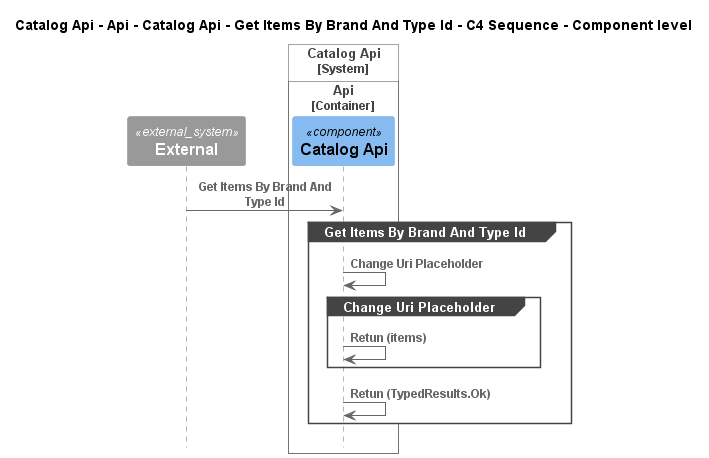

The diagram above was rendered by PlantUML. Its source (embedded in the PNG):
@startuml
!pragma layout smetana
!include ..\..\..\..\..\..\..\..\.c4s\C4_Sequence.puml

title Catalog Api - Api - Catalog Api - Get Items By Brand And Type Id - C4 Sequence - Component level

System_Ext(C4InterFlow.SoftwareSystems.ExternalSystem, "External", "")

System_Boundary(dotnet.eShop.Architecture.SoftwareSystems.CatalogApi, "Catalog Api")
    
Container_Boundary(dotnet.eShop.Architecture.SoftwareSystems.CatalogApi.Containers.Api, "Api")
    Component(dotnet.eShop.Architecture.SoftwareSystems.CatalogApi.Containers.Api.Components.CatalogApi, "Catalog Api", "", "")
Boundary_End()
Boundary_End()

Rel(C4InterFlow.SoftwareSystems.ExternalSystem, dotnet.eShop.Architecture.SoftwareSystems.CatalogApi.Containers.Api.Components.CatalogApi, "Get Items By Brand And Type Id")
group Get Items By Brand And Type Id
Rel(dotnet.eShop.Architecture.SoftwareSystems.CatalogApi.Containers.Api.Components.CatalogApi, dotnet.eShop.Architecture.SoftwareSystems.CatalogApi.Containers.Api.Components.CatalogApi, "Change Uri Placeholder")
group Change Uri Placeholder
Rel(dotnet.eShop.Architecture.SoftwareSystems.CatalogApi.Containers.Api.Components.CatalogApi, dotnet.eShop.Architecture.SoftwareSystems.CatalogApi.Containers.Api.Components.CatalogApi, "Retun (items)")
end
Rel(dotnet.eShop.Architecture.SoftwareSystems.CatalogApi.Containers.Api.Components.CatalogApi, dotnet.eShop.Architecture.SoftwareSystems.CatalogApi.Containers.Api.Components.CatalogApi, "Retun (TypedResults.Ok)")
end


@enduml